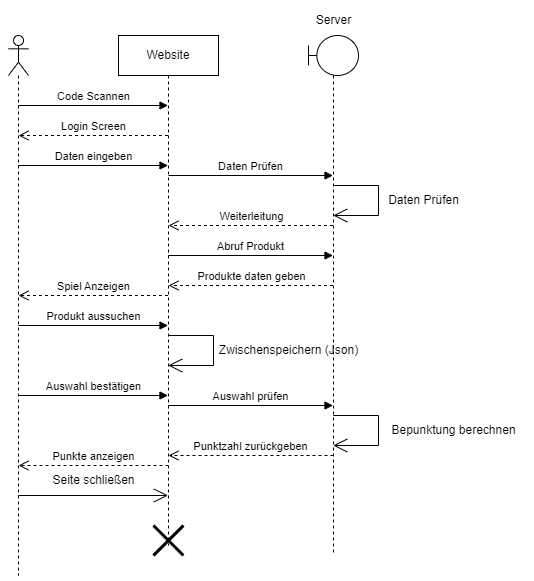

The diagram above was exported from draw.io. Its source (the exported page's mxGraphModel, read from the mxfile embedded in the PNG):
<mxGraphModel dx="1050" dy="557" grid="1" gridSize="10" guides="1" tooltips="1" connect="1" arrows="1" fold="1" page="1" pageScale="1" pageWidth="827" pageHeight="1169" math="0" shadow="0">
  <root>
    <mxCell id="0" />
    <mxCell id="1" parent="0" />
    <mxCell id="MXVIPdvQ_5GfF59QSvaQ-4" value="" style="shape=umlLifeline;perimeter=lifelinePerimeter;whiteSpace=wrap;html=1;container=1;dropTarget=0;collapsible=0;recursiveResize=0;outlineConnect=0;portConstraint=eastwest;newEdgeStyle={&quot;curved&quot;:0,&quot;rounded&quot;:0};participant=umlActor;" parent="1" vertex="1">
      <mxGeometry x="200" y="50" width="20" height="540" as="geometry" />
    </mxCell>
    <mxCell id="MXVIPdvQ_5GfF59QSvaQ-5" value="Website" style="shape=umlLifeline;perimeter=lifelinePerimeter;whiteSpace=wrap;html=1;container=1;dropTarget=0;collapsible=0;recursiveResize=0;outlineConnect=0;portConstraint=eastwest;newEdgeStyle={&quot;curved&quot;:0,&quot;rounded&quot;:0};" parent="1" vertex="1">
      <mxGeometry x="310" y="50" width="100" height="510" as="geometry" />
    </mxCell>
    <mxCell id="Dg7wdzn4RcdX5_WSqAzZ-10" value="" style="shape=umlDestroy;whiteSpace=wrap;html=1;strokeWidth=3;targetShapes=umlLifeline;" parent="MXVIPdvQ_5GfF59QSvaQ-5" vertex="1">
      <mxGeometry x="35" y="490" width="30" height="30" as="geometry" />
    </mxCell>
    <mxCell id="MXVIPdvQ_5GfF59QSvaQ-7" value="" style="shape=umlLifeline;perimeter=lifelinePerimeter;whiteSpace=wrap;html=1;container=1;dropTarget=0;collapsible=0;recursiveResize=0;outlineConnect=0;portConstraint=eastwest;newEdgeStyle={&quot;curved&quot;:0,&quot;rounded&quot;:0};participant=umlBoundary;" parent="1" vertex="1">
      <mxGeometry x="500" y="50" width="50" height="520" as="geometry" />
    </mxCell>
    <mxCell id="MXVIPdvQ_5GfF59QSvaQ-8" value="Server" style="text;html=1;align=center;verticalAlign=middle;resizable=0;points=[];autosize=1;strokeColor=none;fillColor=none;" parent="1" vertex="1">
      <mxGeometry x="495" y="20" width="60" height="30" as="geometry" />
    </mxCell>
    <mxCell id="MXVIPdvQ_5GfF59QSvaQ-13" value="Code Scannen" style="html=1;verticalAlign=bottom;endArrow=block;curved=0;rounded=0;" parent="1" target="MXVIPdvQ_5GfF59QSvaQ-5" edge="1">
      <mxGeometry width="80" relative="1" as="geometry">
        <mxPoint x="210" y="120" as="sourcePoint" />
        <mxPoint x="290" y="120" as="targetPoint" />
      </mxGeometry>
    </mxCell>
    <mxCell id="MXVIPdvQ_5GfF59QSvaQ-14" value="Daten Prüfen" style="html=1;verticalAlign=bottom;endArrow=block;curved=0;rounded=0;" parent="1" edge="1">
      <mxGeometry width="80" relative="1" as="geometry">
        <mxPoint x="360" y="190" as="sourcePoint" />
        <mxPoint x="524.5" y="190" as="targetPoint" />
      </mxGeometry>
    </mxCell>
    <mxCell id="MXVIPdvQ_5GfF59QSvaQ-15" value="Login Screen" style="html=1;verticalAlign=bottom;endArrow=open;dashed=1;endSize=8;curved=0;rounded=0;" parent="1" source="MXVIPdvQ_5GfF59QSvaQ-5" edge="1">
      <mxGeometry relative="1" as="geometry">
        <mxPoint x="290" y="150" as="sourcePoint" />
        <mxPoint x="210" y="150" as="targetPoint" />
      </mxGeometry>
    </mxCell>
    <mxCell id="MXVIPdvQ_5GfF59QSvaQ-16" value="Daten eingeben" style="html=1;verticalAlign=bottom;endArrow=block;curved=0;rounded=0;" parent="1" edge="1">
      <mxGeometry width="80" relative="1" as="geometry">
        <mxPoint x="210" y="180" as="sourcePoint" />
        <mxPoint x="359.4999999999999" y="180" as="targetPoint" />
      </mxGeometry>
    </mxCell>
    <mxCell id="MXVIPdvQ_5GfF59QSvaQ-18" value="Spiel Anzeigen" style="html=1;verticalAlign=bottom;endArrow=open;dashed=1;endSize=8;curved=0;rounded=0;" parent="1" edge="1">
      <mxGeometry relative="1" as="geometry">
        <mxPoint x="359.5" y="310" as="sourcePoint" />
        <mxPoint x="210" y="310" as="targetPoint" />
      </mxGeometry>
    </mxCell>
    <mxCell id="CE3ml50OLoYUzE5mu6BU-1" value="" style="endArrow=open;endFill=1;endSize=12;html=1;rounded=0;" parent="1" edge="1">
      <mxGeometry width="160" relative="1" as="geometry">
        <mxPoint x="524.7307692307693" y="200" as="sourcePoint" />
        <mxPoint x="524.7307692307693" y="230" as="targetPoint" />
        <Array as="points">
          <mxPoint x="570" y="200" />
          <mxPoint x="570" y="230" />
        </Array>
      </mxGeometry>
    </mxCell>
    <mxCell id="CE3ml50OLoYUzE5mu6BU-2" value="Daten Prüfen" style="text;html=1;align=center;verticalAlign=middle;resizable=0;points=[];autosize=1;strokeColor=none;fillColor=none;" parent="1" vertex="1">
      <mxGeometry x="570" y="200" width="90" height="30" as="geometry" />
    </mxCell>
    <mxCell id="CE3ml50OLoYUzE5mu6BU-3" value="Weiterleitung" style="html=1;verticalAlign=bottom;endArrow=open;dashed=1;endSize=8;curved=0;rounded=0;" parent="1" edge="1">
      <mxGeometry relative="1" as="geometry">
        <mxPoint x="524.5" y="240" as="sourcePoint" />
        <mxPoint x="360" y="240" as="targetPoint" />
      </mxGeometry>
    </mxCell>
    <mxCell id="CE3ml50OLoYUzE5mu6BU-6" value="Abruf Produkt" style="html=1;verticalAlign=bottom;endArrow=block;curved=0;rounded=0;" parent="1" edge="1">
      <mxGeometry width="80" relative="1" as="geometry">
        <mxPoint x="360" y="270" as="sourcePoint" />
        <mxPoint x="524.5" y="270" as="targetPoint" />
      </mxGeometry>
    </mxCell>
    <mxCell id="CE3ml50OLoYUzE5mu6BU-7" value="Produkte daten geben" style="html=1;verticalAlign=bottom;endArrow=open;dashed=1;endSize=8;curved=0;rounded=0;" parent="1" source="MXVIPdvQ_5GfF59QSvaQ-7" edge="1">
      <mxGeometry relative="1" as="geometry">
        <mxPoint x="440" y="300" as="sourcePoint" />
        <mxPoint x="360" y="300" as="targetPoint" />
      </mxGeometry>
    </mxCell>
    <mxCell id="CE3ml50OLoYUzE5mu6BU-9" value="Produkt aussuchen" style="html=1;verticalAlign=bottom;endArrow=block;curved=0;rounded=0;" parent="1" edge="1">
      <mxGeometry width="80" relative="1" as="geometry">
        <mxPoint x="210" y="340" as="sourcePoint" />
        <mxPoint x="359.5" y="340" as="targetPoint" />
      </mxGeometry>
    </mxCell>
    <mxCell id="CE3ml50OLoYUzE5mu6BU-11" value="" style="endArrow=open;endFill=1;endSize=12;html=1;rounded=0;" parent="1" edge="1">
      <mxGeometry width="160" relative="1" as="geometry">
        <mxPoint x="359.7307692307693" y="350" as="sourcePoint" />
        <mxPoint x="359.7307692307693" y="380" as="targetPoint" />
        <Array as="points">
          <mxPoint x="405" y="350" />
          <mxPoint x="405" y="380" />
        </Array>
      </mxGeometry>
    </mxCell>
    <mxCell id="CE3ml50OLoYUzE5mu6BU-12" value="Zwischenspeichern (Json)" style="text;html=1;align=center;verticalAlign=middle;resizable=0;points=[];autosize=1;strokeColor=none;fillColor=none;" parent="1" vertex="1">
      <mxGeometry x="400" y="350" width="160" height="30" as="geometry" />
    </mxCell>
    <mxCell id="Dg7wdzn4RcdX5_WSqAzZ-1" value="Auswahl bestätigen" style="html=1;verticalAlign=bottom;endArrow=block;curved=0;rounded=0;" parent="1" edge="1">
      <mxGeometry width="80" relative="1" as="geometry">
        <mxPoint x="210" y="410" as="sourcePoint" />
        <mxPoint x="359.5" y="410" as="targetPoint" />
      </mxGeometry>
    </mxCell>
    <mxCell id="Dg7wdzn4RcdX5_WSqAzZ-2" value="Auswahl prüfen" style="html=1;verticalAlign=bottom;endArrow=block;curved=0;rounded=0;" parent="1" target="MXVIPdvQ_5GfF59QSvaQ-7" edge="1">
      <mxGeometry width="80" relative="1" as="geometry">
        <mxPoint x="360" y="420" as="sourcePoint" />
        <mxPoint x="509.5" y="420" as="targetPoint" />
      </mxGeometry>
    </mxCell>
    <mxCell id="Dg7wdzn4RcdX5_WSqAzZ-3" value="" style="endArrow=open;endFill=1;endSize=12;html=1;rounded=0;" parent="1" edge="1">
      <mxGeometry width="160" relative="1" as="geometry">
        <mxPoint x="524.7307692307693" y="430" as="sourcePoint" />
        <mxPoint x="524.7307692307693" y="460" as="targetPoint" />
        <Array as="points">
          <mxPoint x="570" y="430" />
          <mxPoint x="570" y="460" />
        </Array>
      </mxGeometry>
    </mxCell>
    <mxCell id="Dg7wdzn4RcdX5_WSqAzZ-4" value="Bepunktung berechnen" style="text;html=1;align=center;verticalAlign=middle;resizable=0;points=[];autosize=1;strokeColor=none;fillColor=none;" parent="1" vertex="1">
      <mxGeometry x="570" y="430" width="150" height="30" as="geometry" />
    </mxCell>
    <mxCell id="Dg7wdzn4RcdX5_WSqAzZ-5" value="Punktzahl zurückgeben" style="html=1;verticalAlign=bottom;endArrow=open;dashed=1;endSize=8;curved=0;rounded=0;" parent="1" edge="1">
      <mxGeometry relative="1" as="geometry">
        <mxPoint x="525" y="470" as="sourcePoint" />
        <mxPoint x="360" y="470" as="targetPoint" />
      </mxGeometry>
    </mxCell>
    <mxCell id="Dg7wdzn4RcdX5_WSqAzZ-6" value="Punkte anzeigen" style="html=1;verticalAlign=bottom;endArrow=open;dashed=1;endSize=8;curved=0;rounded=0;" parent="1" edge="1">
      <mxGeometry relative="1" as="geometry">
        <mxPoint x="360" y="480" as="sourcePoint" />
        <mxPoint x="210" y="480" as="targetPoint" />
      </mxGeometry>
    </mxCell>
    <mxCell id="Dg7wdzn4RcdX5_WSqAzZ-7" value="" style="endArrow=open;endFill=1;endSize=12;html=1;rounded=0;" parent="1" target="MXVIPdvQ_5GfF59QSvaQ-5" edge="1">
      <mxGeometry width="160" relative="1" as="geometry">
        <mxPoint x="210" y="510" as="sourcePoint" />
        <mxPoint x="359.5" y="505" as="targetPoint" />
      </mxGeometry>
    </mxCell>
    <mxCell id="Dg7wdzn4RcdX5_WSqAzZ-8" value="Seite schließen" style="text;html=1;align=center;verticalAlign=middle;resizable=0;points=[];autosize=1;strokeColor=none;fillColor=none;" parent="1" vertex="1">
      <mxGeometry x="230" y="480" width="110" height="30" as="geometry" />
    </mxCell>
  </root>
</mxGraphModel>